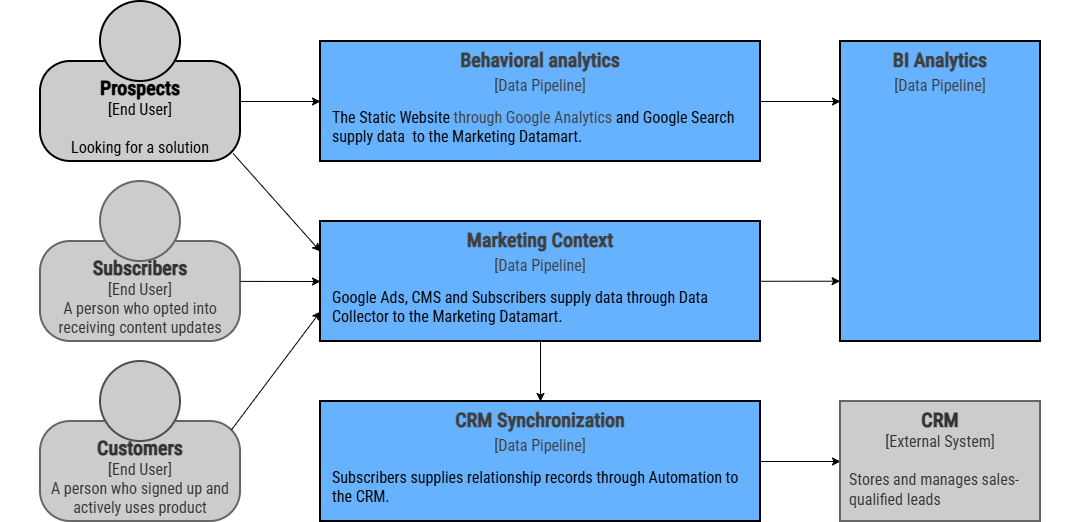

The diagram above was exported from draw.io. Its source (the exported page's mxGraphModel, read from the mxfile embedded in the PNG):
<mxGraphModel dx="190" dy="-165" grid="1" gridSize="10" guides="1" tooltips="1" connect="1" arrows="1" fold="1" page="1" pageScale="1" pageWidth="1080" pageHeight="720" math="0" shadow="0">
  <root>
    <mxCell id="ZPjydSUwHweLo5OicJB8-0" />
    <mxCell id="ZPjydSUwHweLo5OicJB8-1" parent="ZPjydSUwHweLo5OicJB8-0" />
    <mxCell id="73QOFrDisvU-BdFAzjr--0" parent="ZPjydSUwHweLo5OicJB8-1" style="rounded=0;whiteSpace=wrap;html=1;strokeColor=none;movable=1;resizable=1;rotatable=1;deletable=1;editable=1;locked=0;connectable=1;fillColor=default;" value="" vertex="1">
      <mxGeometry height="520" width="1080" x="1080" y="820" as="geometry" />
    </mxCell>
    <mxCell id="73QOFrDisvU-BdFAzjr--1" parent="ZPjydSUwHweLo5OicJB8-1" style="rounded=0;whiteSpace=wrap;html=1;strokeWidth=2;fillColor=#66B2FF;strokeColor=#000000;verticalAlign=top;fontFamily=Roboto Condensed;fontSource=https%3A%2F%2Ffonts.googleapis.com%2Fcss%3Ffamily%3DRoboto%2BCondensed;fontSize=20;" value="&lt;font style=&quot;color: rgb(63, 63, 63); scrollbar-color: rgba(100, 100, 100, 0.4) rgb(255, 255, 255);&quot;&gt;&lt;b style=&quot;color: rgb(63, 63, 63); scrollbar-color: rgba(100, 100, 100, 0.4) rgb(255, 255, 255);&quot;&gt;CRM Synchronization&lt;br style=&quot;color: rgb(63, 63, 63); scrollbar-color: rgba(100, 100, 100, 0.4) rgb(255, 255, 255);&quot;&gt;&lt;/b&gt;&lt;/font&gt;&lt;font style=&quot;color: rgb(63, 63, 63); scrollbar-color: rgba(100, 100, 100, 0.4) rgb(255, 255, 255); font-size: 16px;&quot;&gt;[Data Pipeline]&lt;/font&gt;" vertex="1">
      <mxGeometry height="120" width="440" x="1400" y="1220" as="geometry" />
    </mxCell>
    <mxCell id="73QOFrDisvU-BdFAzjr--2" parent="ZPjydSUwHweLo5OicJB8-1" style="rounded=0;whiteSpace=wrap;html=1;strokeWidth=2;fillColor=#66B2FF;strokeColor=#000000;verticalAlign=top;fontFamily=Roboto Condensed;fontSource=https%3A%2F%2Ffonts.googleapis.com%2Fcss%3Ffamily%3DRoboto%2BCondensed;fontSize=20;" value="&lt;b style=&quot;color: rgb(63, 63, 63); scrollbar-color: rgba(100, 100, 100, 0.4) rgb(255, 255, 255);&quot;&gt;Marketing Context&lt;/b&gt;&lt;br style=&quot;color: rgb(63, 63, 63); scrollbar-color: rgba(100, 100, 100, 0.4) rgb(255, 255, 255);&quot;&gt;&lt;font style=&quot;color: rgb(63, 63, 63); scrollbar-color: rgba(100, 100, 100, 0.4) rgb(255, 255, 255); font-size: 16px;&quot;&gt;[Data Pipeline]&lt;/font&gt;" vertex="1">
      <mxGeometry height="120" width="440" x="1400" y="1040" as="geometry" />
    </mxCell>
    <mxCell id="73QOFrDisvU-BdFAzjr--3" edge="1" parent="ZPjydSUwHweLo5OicJB8-1" style="edgeStyle=none;shape=connector;rounded=0;html=1;strokeColor=#000000;align=center;verticalAlign=middle;fontFamily=IBM Plex Mono;fontSource=https%3A%2F%2Ffonts.googleapis.com%2Fcss%3Ffamily%3DIBM%2BPlex%2BMono;fontSize=11;fontColor=#000000;labelBackgroundColor=default;resizable=0;endArrow=classic;">
      <mxGeometry relative="1" as="geometry">
        <mxPoint x="1840" y="920" as="sourcePoint" />
        <mxPoint x="1920" y="920" as="targetPoint" />
      </mxGeometry>
    </mxCell>
    <mxCell id="73QOFrDisvU-BdFAzjr--4" edge="1" parent="ZPjydSUwHweLo5OicJB8-1" source="73QOFrDisvU-BdFAzjr--6" style="rounded=0;orthogonalLoop=1;jettySize=auto;html=1;exitX=1;exitY=0.4;exitDx=0;exitDy=0;exitPerimeter=0;strokeColor=#000000;entryX=0;entryY=0.5;entryDx=0;entryDy=0;">
      <mxGeometry relative="1" as="geometry">
        <mxPoint x="1199.8000000000002" y="919.3" as="sourcePoint" />
        <mxPoint x="1400" y="920" as="targetPoint" />
      </mxGeometry>
    </mxCell>
    <mxCell id="73QOFrDisvU-BdFAzjr--5" connectable="0" parent="ZPjydSUwHweLo5OicJB8-1" style="group;strokeColor=none;" value="" vertex="1">
      <mxGeometry height="160" width="200" x="1120" y="820" as="geometry" />
    </mxCell>
    <mxCell id="73QOFrDisvU-BdFAzjr--6" parent="73QOFrDisvU-BdFAzjr--5" style="rounded=1;whiteSpace=wrap;html=1;strokeWidth=2;glass=0;arcSize=30;fontFamily=Roboto Condensed;fontSource=https%3A%2F%2Ffonts.googleapis.com%2Fcss%3Ffamily%3DRoboto%2BCondensed;verticalAlign=top;strokeColor=#000000;fillColor=light-dark(#CCCCCC,#EDEDED);fontColor=#000000;fontSize=16;spacingTop=8;" value="&lt;b&gt;&lt;font style=&quot;font-size: 20px;&quot;&gt;&lt;font&gt;&lt;span&gt;Prospects&lt;/span&gt;&lt;/font&gt;&lt;br&gt;&lt;/font&gt;&lt;/b&gt;[End User]&lt;div&gt;&lt;br&gt;&lt;/div&gt;&lt;div&gt;Looking for a solution&lt;br&gt;&lt;/div&gt;" vertex="1">
      <mxGeometry height="100" width="200" y="60" as="geometry" />
    </mxCell>
    <mxCell id="73QOFrDisvU-BdFAzjr--7" parent="73QOFrDisvU-BdFAzjr--5" style="ellipse;whiteSpace=wrap;html=1;aspect=fixed;strokeWidth=2;strokeColor=#000000;fillColor=light-dark(#CCCCCC,#EDEDED);fontFamily=Roboto Condensed;fontSource=https%3A%2F%2Ffonts.googleapis.com%2Fcss%3Ffamily%3DRoboto%2BCondensed;fontColor=#000000;fontSize=16;" value="" vertex="1">
      <mxGeometry height="80" width="80" x="60" as="geometry" />
    </mxCell>
    <mxCell id="73QOFrDisvU-BdFAzjr--8" connectable="0" parent="ZPjydSUwHweLo5OicJB8-1" style="group;spacingTop=8;" value="" vertex="1">
      <mxGeometry height="160" width="200" x="1120" y="1180" as="geometry" />
    </mxCell>
    <mxCell id="73QOFrDisvU-BdFAzjr--9" parent="73QOFrDisvU-BdFAzjr--8" style="rounded=1;whiteSpace=wrap;html=1;strokeWidth=2;glass=0;arcSize=30;fontFamily=Roboto Condensed;fontSource=https%3A%2F%2Ffonts.googleapis.com%2Fcss%3Ffamily%3DRoboto%2BCondensed;verticalAlign=top;strokeColor=#666666;fillColor=#CCCCCC;fontColor=#333333;fontSize=16;spacingTop=8;" value="&lt;b&gt;&lt;font style=&quot;font-size: 20px;&quot;&gt;&lt;font&gt;&lt;span&gt;Customers&lt;/span&gt;&lt;/font&gt;&lt;br&gt;&lt;/font&gt;&lt;/b&gt;[End User]&lt;div&gt;&lt;span style=&quot;background-color: transparent;&quot;&gt;A person who signed up and actively uses product&lt;/span&gt;&lt;/div&gt;" vertex="1">
      <mxGeometry height="100" width="200" y="60" as="geometry" />
    </mxCell>
    <mxCell id="73QOFrDisvU-BdFAzjr--10" parent="73QOFrDisvU-BdFAzjr--8" style="ellipse;whiteSpace=wrap;html=1;aspect=fixed;strokeWidth=2;strokeColor=light-dark(#4D4D4D,#EDEDED);fillColor=light-dark(#CCCCCC,#EDEDED);fontFamily=Roboto Condensed;fontSource=https%3A%2F%2Ffonts.googleapis.com%2Fcss%3Ffamily%3DRoboto%2BCondensed;fontSize=16;fontColor=#000000;" value="" vertex="1">
      <mxGeometry height="80" width="80" x="60" as="geometry" />
    </mxCell>
    <mxCell id="73QOFrDisvU-BdFAzjr--11" connectable="0" parent="ZPjydSUwHweLo5OicJB8-1" style="group" value="" vertex="1">
      <mxGeometry height="160" width="200" x="1120" y="1000" as="geometry" />
    </mxCell>
    <mxCell id="73QOFrDisvU-BdFAzjr--12" parent="73QOFrDisvU-BdFAzjr--11" style="rounded=1;whiteSpace=wrap;html=1;strokeWidth=2;glass=0;arcSize=30;fontFamily=Roboto Condensed;fontSource=https%3A%2F%2Ffonts.googleapis.com%2Fcss%3Ffamily%3DRoboto%2BCondensed;verticalAlign=top;strokeColor=#666666;fillColor=#CCCCCC;fontColor=#333333;fontSize=16;spacingTop=8;" value="&lt;b&gt;&lt;font style=&quot;font-size: 20px;&quot;&gt;&lt;span&gt;Subscribers&lt;/span&gt;&lt;/font&gt;&lt;br&gt;&lt;/b&gt;[End User]&lt;br&gt;A person who opted into receiving content updates" vertex="1">
      <mxGeometry height="100" width="200" y="60" as="geometry" />
    </mxCell>
    <mxCell id="73QOFrDisvU-BdFAzjr--13" parent="73QOFrDisvU-BdFAzjr--11" style="ellipse;whiteSpace=wrap;html=1;aspect=fixed;strokeWidth=2;strokeColor=#666666;fillColor=#CCCCCC;fontColor=#333333;fontFamily=Roboto Condensed;fontSource=https%3A%2F%2Ffonts.googleapis.com%2Fcss%3Ffamily%3DRoboto%2BCondensed;fontSize=16;" value="" vertex="1">
      <mxGeometry height="80" width="80" x="60" as="geometry" />
    </mxCell>
    <mxCell id="73QOFrDisvU-BdFAzjr--14" edge="1" parent="ZPjydSUwHweLo5OicJB8-1" style="edgeStyle=none;shape=connector;rounded=0;html=1;entryX=0.5;entryY=0;entryDx=0;entryDy=0;strokeColor=#000000;align=center;verticalAlign=middle;fontFamily=IBM Plex Mono;fontSource=https%3A%2F%2Ffonts.googleapis.com%2Fcss%3Ffamily%3DIBM%2BPlex%2BMono;fontSize=11;fontColor=#000000;labelBackgroundColor=default;resizable=0;endArrow=classic;">
      <mxGeometry relative="1" as="geometry">
        <mxPoint x="1620" y="1160" as="sourcePoint" />
        <mxPoint x="1620" y="1220" as="targetPoint" />
      </mxGeometry>
    </mxCell>
    <mxCell id="73QOFrDisvU-BdFAzjr--15" parent="ZPjydSUwHweLo5OicJB8-1" style="text;whiteSpace=wrap;html=1;fontFamily=Roboto Condensed;fontSource=https%3A%2F%2Ffonts.googleapis.com%2Fcss%3Ffamily%3DRoboto%2BCondensed;fontSize=16;" value="&lt;span style=&quot;white-space-collapse: preserve;&quot;&gt;Google Ads, CMS and Subscribers supply data through Data Collector to the Marketing Datamart.&lt;/span&gt;" vertex="1">
      <mxGeometry height="60" width="420" x="1410" y="1100" as="geometry" />
    </mxCell>
    <mxCell id="73QOFrDisvU-BdFAzjr--16" edge="1" parent="ZPjydSUwHweLo5OicJB8-1" style="edgeStyle=none;shape=connector;rounded=0;html=1;strokeColor=#000000;align=center;verticalAlign=middle;fontFamily=IBM Plex Mono;fontSource=https%3A%2F%2Ffonts.googleapis.com%2Fcss%3Ffamily%3DIBM%2BPlex%2BMono;fontSize=11;fontColor=#000000;labelBackgroundColor=default;resizable=0;endArrow=classic;" target="73QOFrDisvU-BdFAzjr--21">
      <mxGeometry relative="1" as="geometry">
        <mxPoint x="1840" y="1280" as="sourcePoint" />
      </mxGeometry>
    </mxCell>
    <mxCell id="73QOFrDisvU-BdFAzjr--17" edge="1" parent="ZPjydSUwHweLo5OicJB8-1" source="73QOFrDisvU-BdFAzjr--12" style="edgeStyle=none;shape=connector;rounded=0;html=1;entryX=0;entryY=0.5;entryDx=0;entryDy=0;strokeColor=#000000;align=center;verticalAlign=middle;fontFamily=IBM Plex Mono;fontSource=https%3A%2F%2Ffonts.googleapis.com%2Fcss%3Ffamily%3DIBM%2BPlex%2BMono;fontSize=11;fontColor=#000000;labelBackgroundColor=default;resizable=0;endArrow=classic;exitX=0.998;exitY=0.399;exitDx=0;exitDy=0;exitPerimeter=0;">
      <mxGeometry relative="1" as="geometry">
        <mxPoint x="1400" y="1100" as="targetPoint" />
      </mxGeometry>
    </mxCell>
    <mxCell id="73QOFrDisvU-BdFAzjr--18" edge="1" parent="ZPjydSUwHweLo5OicJB8-1" source="73QOFrDisvU-BdFAzjr--9" style="edgeStyle=none;shape=connector;rounded=0;html=1;entryX=0;entryY=0.75;entryDx=0;entryDy=0;strokeColor=#000000;align=center;verticalAlign=middle;fontFamily=IBM Plex Mono;fontSource=https%3A%2F%2Ffonts.googleapis.com%2Fcss%3Ffamily%3DIBM%2BPlex%2BMono;fontSize=11;fontColor=#000000;labelBackgroundColor=default;resizable=0;endArrow=classic;exitX=0.955;exitY=0.083;exitDx=0;exitDy=0;exitPerimeter=0;">
      <mxGeometry relative="1" as="geometry">
        <mxPoint x="1400" y="1130" as="targetPoint" />
      </mxGeometry>
    </mxCell>
    <mxCell id="73QOFrDisvU-BdFAzjr--19" edge="1" parent="ZPjydSUwHweLo5OicJB8-1" source="73QOFrDisvU-BdFAzjr--6" style="edgeStyle=none;shape=connector;rounded=0;html=1;entryX=0;entryY=0.25;entryDx=0;entryDy=0;strokeColor=#000000;align=center;verticalAlign=middle;fontFamily=IBM Plex Mono;fontSource=https%3A%2F%2Ffonts.googleapis.com%2Fcss%3Ffamily%3DIBM%2BPlex%2BMono;fontSize=11;fontColor=#000000;labelBackgroundColor=default;resizable=0;endArrow=classic;exitX=0.963;exitY=0.92;exitDx=0;exitDy=0;exitPerimeter=0;">
      <mxGeometry relative="1" as="geometry">
        <mxPoint x="1400" y="1070" as="targetPoint" />
      </mxGeometry>
    </mxCell>
    <mxCell id="73QOFrDisvU-BdFAzjr--20" parent="ZPjydSUwHweLo5OicJB8-1" style="text;whiteSpace=wrap;html=1;fontFamily=Roboto Condensed;fontSource=https%3A%2F%2Ffonts.googleapis.com%2Fcss%3Ffamily%3DRoboto%2BCondensed;fontSize=16;" value="&lt;span style=&quot;white-space-collapse: preserve;&quot;&gt;Subscribers supplies relationship records through Automation to the CRM.&lt;/span&gt;" vertex="1">
      <mxGeometry height="60" width="420" x="1410" y="1280" as="geometry" />
    </mxCell>
    <mxCell id="73QOFrDisvU-BdFAzjr--21" parent="ZPjydSUwHweLo5OicJB8-1" style="rounded=0;whiteSpace=wrap;html=1;strokeWidth=2;fillColor=#CCCCCC;strokeColor=#666666;verticalAlign=top;fontColor=#333333;fontFamily=Roboto Condensed;fontSource=https%3A%2F%2Ffonts.googleapis.com%2Fcss%3Ffamily%3DRoboto%2BCondensed;fontSize=16;" value="&lt;font&gt;&lt;b&gt;&lt;font style=&quot;font-size: 20px;&quot;&gt;&lt;span&gt;CRM&lt;/span&gt;&lt;/font&gt;&lt;/b&gt;&lt;br&gt;&lt;font&gt;[&lt;font&gt;External Sy&lt;/font&gt;stem]&lt;/font&gt;&lt;/font&gt;&lt;div&gt;&lt;font&gt;&lt;font&gt;&lt;br&gt;&lt;/font&gt;&lt;/font&gt;&lt;/div&gt;&lt;div style=&quot;text-align: left; padding-left: 8px;&quot;&gt;&lt;font data-font-src=&quot;https://fonts.googleapis.com/css?family=IBM+Plex+Mono&quot;&gt;Stores and manages sales-qualified leads&lt;/font&gt;&lt;/div&gt;" vertex="1">
      <mxGeometry height="120" width="200" x="1920" y="1220" as="geometry" />
    </mxCell>
    <mxCell id="73QOFrDisvU-BdFAzjr--22" edge="1" parent="ZPjydSUwHweLo5OicJB8-1" style="edgeStyle=none;shape=connector;rounded=0;html=1;entryX=-0.002;entryY=0.397;entryDx=0;entryDy=0;entryPerimeter=0;strokeColor=#000000;align=center;verticalAlign=middle;fontFamily=IBM Plex Mono;fontSource=https%3A%2F%2Ffonts.googleapis.com%2Fcss%3Ffamily%3DIBM%2BPlex%2BMono;fontSize=11;fontColor=#000000;labelBackgroundColor=default;resizable=0;endArrow=classic;">
      <mxGeometry relative="1" as="geometry">
        <mxPoint x="1840" y="1099.7797062750333" as="sourcePoint" />
        <mxPoint x="1919.6" y="1099.6999999999998" as="targetPoint" />
      </mxGeometry>
    </mxCell>
    <mxCell id="73QOFrDisvU-BdFAzjr--23" parent="ZPjydSUwHweLo5OicJB8-1" style="rounded=0;whiteSpace=wrap;html=1;strokeWidth=2;fillColor=#66B2FF;strokeColor=#000000;verticalAlign=top;fontFamily=Roboto Condensed;fontSource=https%3A%2F%2Ffonts.googleapis.com%2Fcss%3Ffamily%3DRoboto%2BCondensed;fontSize=20;" value="&lt;b style=&quot;color: rgb(63, 63, 63); scrollbar-color: rgba(100, 100, 100, 0.4) rgb(255, 255, 255);&quot;&gt;Behavioral analytics&lt;/b&gt;&lt;br style=&quot;color: rgb(63, 63, 63); scrollbar-color: rgba(100, 100, 100, 0.4) rgb(255, 255, 255);&quot;&gt;&lt;font style=&quot;color: rgb(63, 63, 63); scrollbar-color: rgba(100, 100, 100, 0.4) rgb(255, 255, 255); font-size: 16px;&quot;&gt;[Data Pipeline]&lt;/font&gt;" vertex="1">
      <mxGeometry height="120" width="440" x="1400" y="860" as="geometry" />
    </mxCell>
    <mxCell id="73QOFrDisvU-BdFAzjr--24" parent="ZPjydSUwHweLo5OicJB8-1" style="text;whiteSpace=wrap;html=1;fontFamily=Roboto Condensed;fontSource=https%3A%2F%2Ffonts.googleapis.com%2Fcss%3Ffamily%3DRoboto%2BCondensed;fontSize=16;" value="&lt;b style=&quot;font-weight:normal;&quot; id=&quot;docs-internal-guid-c34b7723-7fff-1865-808b-2f03c13990a0&quot;&gt;&lt;span style=&quot;background-color: transparent; font-weight: 400; font-style: normal; font-variant: normal; text-decoration: none; vertical-align: baseline; white-space: pre-wrap;&quot;&gt;The Static Website &lt;span id=&quot;docs-internal-guid-c34b7723-7fff-1865-808b-2f03c13990a0&quot; style=&quot;color: rgb(63, 63, 63); scrollbar-color: rgba(100, 100, 100, 0.4) rgb(255, 255, 255); white-space: normal;&quot;&gt;&lt;span style=&quot;color: rgb(63, 63, 63); scrollbar-color: rgba(100, 100, 100, 0.4) rgb(255, 255, 255); background-color: transparent; font-variant: normal; vertical-align: baseline; white-space: pre-wrap;&quot;&gt;through Google Analytics&lt;/span&gt;&lt;/span&gt; and Google Search supply data  to the Marketing Datamart.&lt;/span&gt;&lt;/b&gt;" vertex="1">
      <mxGeometry height="60" width="420" x="1410" y="920" as="geometry" />
    </mxCell>
    <mxCell id="73QOFrDisvU-BdFAzjr--25" parent="ZPjydSUwHweLo5OicJB8-1" style="rounded=0;whiteSpace=wrap;html=1;strokeWidth=2;fillColor=#66B2FF;strokeColor=#000000;verticalAlign=top;fontFamily=Roboto Condensed;fontSource=https%3A%2F%2Ffonts.googleapis.com%2Fcss%3Ffamily%3DRoboto%2BCondensed;fontSize=20;" value="&lt;b style=&quot;color: rgb(63, 63, 63); scrollbar-color: rgba(100, 100, 100, 0.4) rgb(255, 255, 255);&quot;&gt;BI Analytics&lt;/b&gt;&lt;br style=&quot;color: rgb(63, 63, 63); scrollbar-color: rgba(100, 100, 100, 0.4) rgb(255, 255, 255);&quot;&gt;&lt;font style=&quot;color: rgb(63, 63, 63); scrollbar-color: rgba(100, 100, 100, 0.4) rgb(255, 255, 255); font-size: 16px;&quot;&gt;[Data Pipeline]&lt;/font&gt;" vertex="1">
      <mxGeometry height="300" width="200" x="1920" y="860" as="geometry" />
    </mxCell>
  </root>
</mxGraphModel>